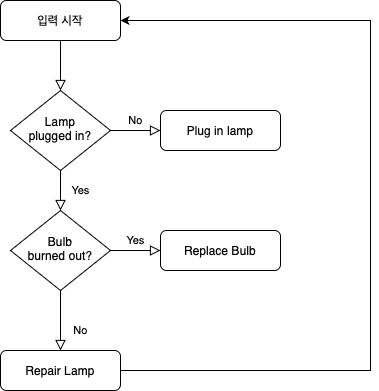

The diagram above was exported from draw.io. Its source (the exported page's mxGraphModel, read from the mxfile embedded in the PNG):
<mxGraphModel dx="1422" dy="1940" grid="1" gridSize="10" guides="1" tooltips="1" connect="1" arrows="1" fold="1" page="1" pageScale="1" pageWidth="827" pageHeight="1169" math="0" shadow="0">
  <root>
    <mxCell id="WIyWlLk6GJQsqaUBKTNV-0" />
    <mxCell id="WIyWlLk6GJQsqaUBKTNV-1" parent="WIyWlLk6GJQsqaUBKTNV-0" />
    <mxCell id="WIyWlLk6GJQsqaUBKTNV-2" value="" style="rounded=0;html=1;jettySize=auto;orthogonalLoop=1;fontSize=11;endArrow=block;endFill=0;endSize=8;strokeWidth=1;shadow=0;labelBackgroundColor=none;edgeStyle=orthogonalEdgeStyle;" parent="WIyWlLk6GJQsqaUBKTNV-1" source="WIyWlLk6GJQsqaUBKTNV-3" target="WIyWlLk6GJQsqaUBKTNV-6" edge="1">
      <mxGeometry relative="1" as="geometry" />
    </mxCell>
    <mxCell id="JfoMGxsyVzTje4ohJ2Ox-1" style="edgeStyle=elbowEdgeStyle;rounded=0;orthogonalLoop=1;jettySize=auto;html=1;exitX=1;exitY=0.25;exitDx=0;exitDy=0;entryX=1;entryY=0.5;entryDx=0;entryDy=0;" edge="1" parent="WIyWlLk6GJQsqaUBKTNV-1">
      <mxGeometry relative="1" as="geometry">
        <mxPoint x="280" y="100" as="targetPoint" />
        <mxPoint x="280" y="450" as="sourcePoint" />
        <Array as="points">
          <mxPoint x="530" y="280" />
        </Array>
      </mxGeometry>
    </mxCell>
    <mxCell id="WIyWlLk6GJQsqaUBKTNV-3" value="입력 시작" style="rounded=1;whiteSpace=wrap;html=1;fontSize=12;glass=0;strokeWidth=1;shadow=0;" parent="WIyWlLk6GJQsqaUBKTNV-1" vertex="1">
      <mxGeometry x="160" y="80" width="120" height="40" as="geometry" />
    </mxCell>
    <mxCell id="WIyWlLk6GJQsqaUBKTNV-4" value="Yes" style="rounded=0;html=1;jettySize=auto;orthogonalLoop=1;fontSize=11;endArrow=block;endFill=0;endSize=8;strokeWidth=1;shadow=0;labelBackgroundColor=none;edgeStyle=orthogonalEdgeStyle;" parent="WIyWlLk6GJQsqaUBKTNV-1" source="WIyWlLk6GJQsqaUBKTNV-6" target="WIyWlLk6GJQsqaUBKTNV-10" edge="1">
      <mxGeometry y="20" relative="1" as="geometry">
        <mxPoint as="offset" />
      </mxGeometry>
    </mxCell>
    <mxCell id="WIyWlLk6GJQsqaUBKTNV-5" value="No" style="edgeStyle=orthogonalEdgeStyle;rounded=0;html=1;jettySize=auto;orthogonalLoop=1;fontSize=11;endArrow=block;endFill=0;endSize=8;strokeWidth=1;shadow=0;labelBackgroundColor=none;" parent="WIyWlLk6GJQsqaUBKTNV-1" source="WIyWlLk6GJQsqaUBKTNV-6" target="WIyWlLk6GJQsqaUBKTNV-7" edge="1">
      <mxGeometry y="10" relative="1" as="geometry">
        <mxPoint as="offset" />
      </mxGeometry>
    </mxCell>
    <mxCell id="WIyWlLk6GJQsqaUBKTNV-6" value="Lamp&lt;br&gt;plugged in?" style="rhombus;whiteSpace=wrap;html=1;shadow=0;fontFamily=Helvetica;fontSize=12;align=center;strokeWidth=1;spacing=6;spacingTop=-4;" parent="WIyWlLk6GJQsqaUBKTNV-1" vertex="1">
      <mxGeometry x="170" y="170" width="100" height="80" as="geometry" />
    </mxCell>
    <mxCell id="WIyWlLk6GJQsqaUBKTNV-7" value="Plug in lamp" style="rounded=1;whiteSpace=wrap;html=1;fontSize=12;glass=0;strokeWidth=1;shadow=0;" parent="WIyWlLk6GJQsqaUBKTNV-1" vertex="1">
      <mxGeometry x="320" y="190" width="120" height="40" as="geometry" />
    </mxCell>
    <mxCell id="WIyWlLk6GJQsqaUBKTNV-8" value="No" style="rounded=0;html=1;jettySize=auto;orthogonalLoop=1;fontSize=11;endArrow=block;endFill=0;endSize=8;strokeWidth=1;shadow=0;labelBackgroundColor=none;edgeStyle=orthogonalEdgeStyle;" parent="WIyWlLk6GJQsqaUBKTNV-1" source="WIyWlLk6GJQsqaUBKTNV-10" target="WIyWlLk6GJQsqaUBKTNV-11" edge="1">
      <mxGeometry x="0.3333" y="20" relative="1" as="geometry">
        <mxPoint as="offset" />
      </mxGeometry>
    </mxCell>
    <mxCell id="WIyWlLk6GJQsqaUBKTNV-9" value="Yes" style="edgeStyle=orthogonalEdgeStyle;rounded=0;html=1;jettySize=auto;orthogonalLoop=1;fontSize=11;endArrow=block;endFill=0;endSize=8;strokeWidth=1;shadow=0;labelBackgroundColor=none;" parent="WIyWlLk6GJQsqaUBKTNV-1" source="WIyWlLk6GJQsqaUBKTNV-10" target="WIyWlLk6GJQsqaUBKTNV-12" edge="1">
      <mxGeometry y="10" relative="1" as="geometry">
        <mxPoint as="offset" />
      </mxGeometry>
    </mxCell>
    <mxCell id="WIyWlLk6GJQsqaUBKTNV-10" value="Bulb&lt;br&gt;burned out?" style="rhombus;whiteSpace=wrap;html=1;shadow=0;fontFamily=Helvetica;fontSize=12;align=center;strokeWidth=1;spacing=6;spacingTop=-4;" parent="WIyWlLk6GJQsqaUBKTNV-1" vertex="1">
      <mxGeometry x="170" y="290" width="100" height="80" as="geometry" />
    </mxCell>
    <mxCell id="WIyWlLk6GJQsqaUBKTNV-11" value="Repair Lamp" style="rounded=1;whiteSpace=wrap;html=1;fontSize=12;glass=0;strokeWidth=1;shadow=0;" parent="WIyWlLk6GJQsqaUBKTNV-1" vertex="1">
      <mxGeometry x="160" y="430" width="120" height="40" as="geometry" />
    </mxCell>
    <mxCell id="WIyWlLk6GJQsqaUBKTNV-12" value="Replace Bulb" style="rounded=1;whiteSpace=wrap;html=1;fontSize=12;glass=0;strokeWidth=1;shadow=0;" parent="WIyWlLk6GJQsqaUBKTNV-1" vertex="1">
      <mxGeometry x="320" y="310" width="120" height="40" as="geometry" />
    </mxCell>
  </root>
</mxGraphModel>